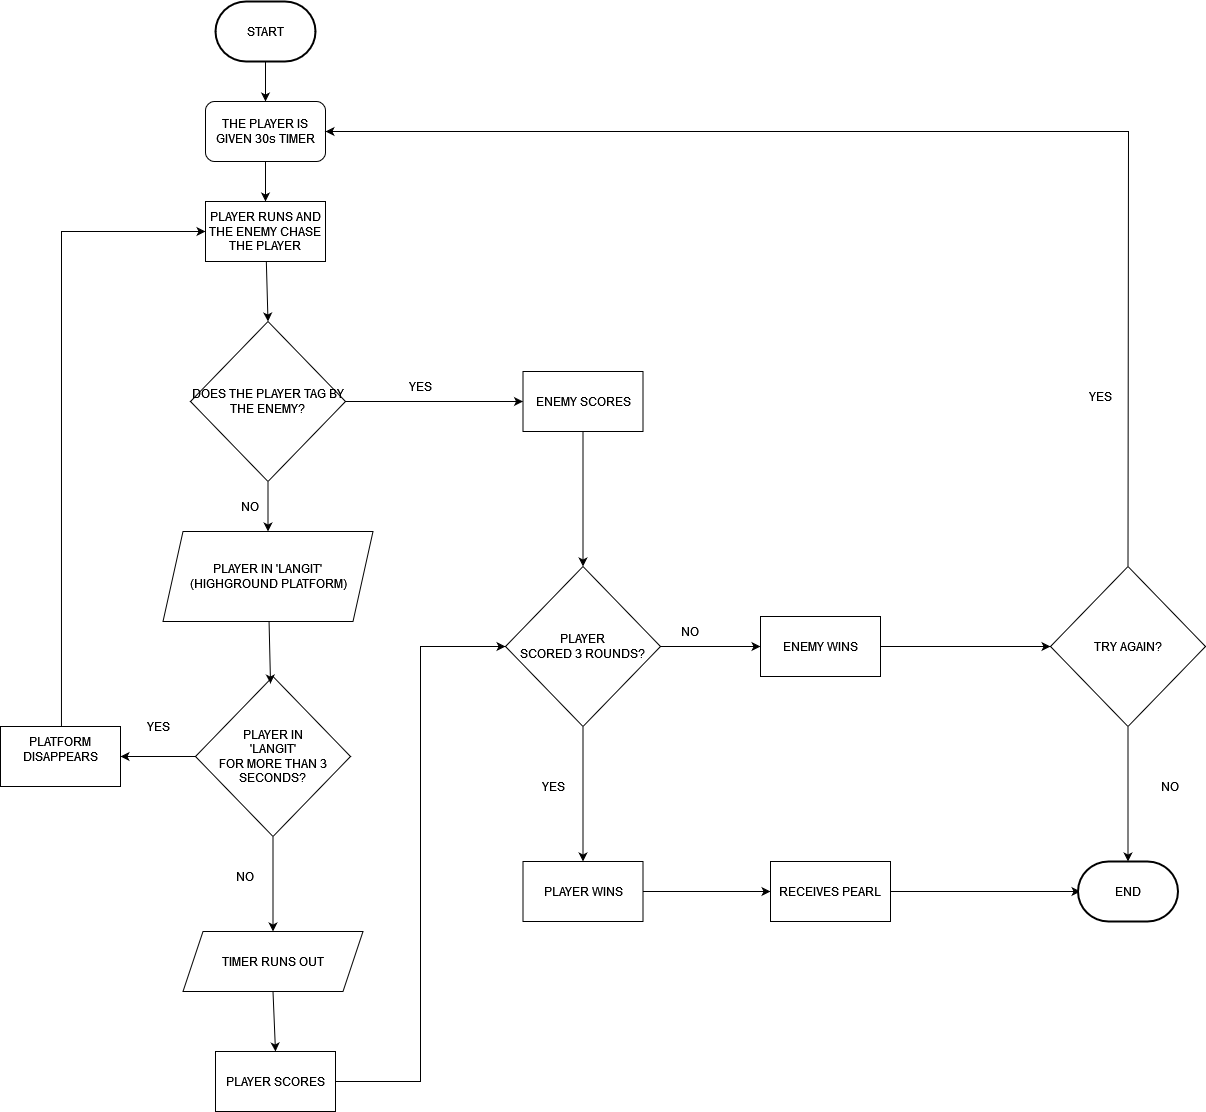

The diagram above was exported from draw.io. Its source (the exported page's mxGraphModel, read from the mxfile embedded in the PNG):
<mxGraphModel dx="2333" dy="1866" grid="1" gridSize="10" guides="1" tooltips="1" connect="1" arrows="1" fold="1" page="1" pageScale="1" pageWidth="850" pageHeight="1100" math="0" shadow="0">
  <root>
    <mxCell id="0" />
    <mxCell id="1" parent="0" />
    <mxCell id="bc12gUjF3C-kTOptF9gj-2" value="" style="endArrow=classic;html=1;rounded=0;entryX=0.5;entryY=0;entryDx=0;entryDy=0;exitX=0.5;exitY=1;exitDx=0;exitDy=0;exitPerimeter=0;" parent="1" source="PfWhbCOt0LdC7U6eCK7i-28" target="bc12gUjF3C-kTOptF9gj-3" edge="1">
      <mxGeometry width="50" height="50" relative="1" as="geometry">
        <mxPoint x="-350" y="30" as="sourcePoint" />
        <mxPoint x="-200" y="110" as="targetPoint" />
      </mxGeometry>
    </mxCell>
    <mxCell id="bc12gUjF3C-kTOptF9gj-3" value="THE PLAYER IS GIVEN 30s TIMER " style="rounded=1;whiteSpace=wrap;html=1;fillColor=default;strokeColor=default;fontColor=default;" parent="1" vertex="1">
      <mxGeometry x="-415" y="100" width="120" height="60" as="geometry" />
    </mxCell>
    <mxCell id="bc12gUjF3C-kTOptF9gj-6" value="DOES THE PLAYER TAG BY THE ENEMY?" style="rhombus;whiteSpace=wrap;html=1;fillColor=default;strokeColor=default;fontColor=default;" parent="1" vertex="1">
      <mxGeometry x="-430" y="320" width="155" height="160" as="geometry" />
    </mxCell>
    <mxCell id="bc12gUjF3C-kTOptF9gj-7" value="" style="endArrow=classic;html=1;rounded=0;exitX=1;exitY=0.5;exitDx=0;exitDy=0;entryX=0;entryY=0.5;entryDx=0;entryDy=0;" parent="1" source="bc12gUjF3C-kTOptF9gj-6" target="PfWhbCOt0LdC7U6eCK7i-13" edge="1">
      <mxGeometry width="50" height="50" relative="1" as="geometry">
        <mxPoint x="-140" y="290" as="sourcePoint" />
        <mxPoint x="-130" y="400" as="targetPoint" />
      </mxGeometry>
    </mxCell>
    <mxCell id="bc12gUjF3C-kTOptF9gj-8" value="YES" style="text;html=1;strokeColor=none;fillColor=none;align=center;verticalAlign=middle;whiteSpace=wrap;rounded=0;fontColor=default;" parent="1" vertex="1">
      <mxGeometry x="-230" y="370" width="60" height="30" as="geometry" />
    </mxCell>
    <mxCell id="bc12gUjF3C-kTOptF9gj-11" value="" style="endArrow=classic;html=1;rounded=0;exitX=0.5;exitY=1;exitDx=0;exitDy=0;strokeColor=default;labelBackgroundColor=default;fontColor=default;entryX=0.5;entryY=0;entryDx=0;entryDy=0;" parent="1" source="bc12gUjF3C-kTOptF9gj-6" target="vkYFFUzK9-G8IF2vwF9L-4" edge="1">
      <mxGeometry width="50" height="50" relative="1" as="geometry">
        <mxPoint x="-200.5" y="470" as="sourcePoint" />
        <mxPoint x="-360" y="560" as="targetPoint" />
        <Array as="points" />
      </mxGeometry>
    </mxCell>
    <mxCell id="FOh5BJBDFGRKax9HKmXr-9" style="edgeStyle=none;rounded=0;orthogonalLoop=1;jettySize=auto;html=1;labelBackgroundColor=default;fontColor=default;strokeColor=default;fillColor=default;entryX=0;entryY=0.5;entryDx=0;entryDy=0;exitX=0.508;exitY=0;exitDx=0;exitDy=0;exitPerimeter=0;" parent="1" source="T2wxlPBZB1iCSZt62mgf-2" target="vkYFFUzK9-G8IF2vwF9L-1" edge="1">
      <mxGeometry relative="1" as="geometry">
        <mxPoint x="60" y="340" as="targetPoint" />
        <Array as="points">
          <mxPoint x="-559" y="230" />
        </Array>
        <mxPoint x="-559" y="725" as="sourcePoint" />
      </mxGeometry>
    </mxCell>
    <mxCell id="bc12gUjF3C-kTOptF9gj-16" value="NO" style="text;html=1;strokeColor=none;fillColor=none;align=center;verticalAlign=middle;whiteSpace=wrap;rounded=0;fontColor=default;" parent="1" vertex="1">
      <mxGeometry x="-405" y="860" width="60" height="30" as="geometry" />
    </mxCell>
    <mxCell id="bc12gUjF3C-kTOptF9gj-18" value="&lt;div&gt;PLAYER&lt;/div&gt;&lt;div&gt; SCORED 3 ROUNDS?&lt;/div&gt;" style="rhombus;whiteSpace=wrap;html=1;fillColor=default;strokeColor=default;fontColor=default;" parent="1" vertex="1">
      <mxGeometry x="-115" y="565" width="155" height="160" as="geometry" />
    </mxCell>
    <mxCell id="bc12gUjF3C-kTOptF9gj-22" value="" style="endArrow=classic;html=1;rounded=0;exitX=0.5;exitY=1;exitDx=0;exitDy=0;strokeColor=default;labelBackgroundColor=default;fontColor=default;" parent="1" source="bc12gUjF3C-kTOptF9gj-3" target="vkYFFUzK9-G8IF2vwF9L-1" edge="1">
      <mxGeometry width="50" height="50" relative="1" as="geometry">
        <mxPoint x="-140" y="320" as="sourcePoint" />
        <mxPoint x="-355" y="250" as="targetPoint" />
      </mxGeometry>
    </mxCell>
    <mxCell id="bc12gUjF3C-kTOptF9gj-24" value="" style="endArrow=classic;html=1;rounded=0;exitX=0.5;exitY=1;exitDx=0;exitDy=0;strokeColor=default;labelBackgroundColor=default;fontColor=default;entryX=0.5;entryY=0;entryDx=0;entryDy=0;fillColor=default;" parent="1" source="bc12gUjF3C-kTOptF9gj-18" target="T2wxlPBZB1iCSZt62mgf-6" edge="1">
      <mxGeometry width="50" height="50" relative="1" as="geometry">
        <mxPoint x="90" y="940" as="sourcePoint" />
        <mxPoint x="-37.5" y="860" as="targetPoint" />
      </mxGeometry>
    </mxCell>
    <mxCell id="bc12gUjF3C-kTOptF9gj-30" value="" style="endArrow=classic;html=1;rounded=0;exitX=1;exitY=0.5;exitDx=0;exitDy=0;entryX=0;entryY=0.5;entryDx=0;entryDy=0;fillColor=default;strokeColor=default;fontColor=default;" parent="1" source="T2wxlPBZB1iCSZt62mgf-6" target="T2wxlPBZB1iCSZt62mgf-7" edge="1">
      <mxGeometry width="50" height="50" relative="1" as="geometry">
        <mxPoint x="22.5" y="890" as="sourcePoint" />
        <mxPoint x="130" y="890" as="targetPoint" />
      </mxGeometry>
    </mxCell>
    <mxCell id="bc12gUjF3C-kTOptF9gj-31" value="" style="endArrow=classic;html=1;rounded=0;exitX=1;exitY=0.5;exitDx=0;exitDy=0;fillColor=default;strokeColor=default;fontColor=default;" parent="1" source="T2wxlPBZB1iCSZt62mgf-7" edge="1">
      <mxGeometry width="50" height="50" relative="1" as="geometry">
        <mxPoint x="290" y="890" as="sourcePoint" />
        <mxPoint x="460" y="890" as="targetPoint" />
      </mxGeometry>
    </mxCell>
    <mxCell id="bc12gUjF3C-kTOptF9gj-32" value="END" style="strokeWidth=2;html=1;shape=mxgraph.flowchart.terminator;whiteSpace=wrap;fillColor=default;strokeColor=default;fontColor=default;" parent="1" vertex="1">
      <mxGeometry x="457.5" y="860" width="100" height="60" as="geometry" />
    </mxCell>
    <mxCell id="bc12gUjF3C-kTOptF9gj-33" value="" style="endArrow=classic;html=1;rounded=0;exitX=1;exitY=0.5;exitDx=0;exitDy=0;fillColor=default;strokeColor=default;fontColor=default;entryX=0;entryY=0.5;entryDx=0;entryDy=0;" parent="1" source="PfWhbCOt0LdC7U6eCK7i-15" target="bc12gUjF3C-kTOptF9gj-18" edge="1">
      <mxGeometry width="50" height="50" relative="1" as="geometry">
        <mxPoint x="-260" y="1135" as="sourcePoint" />
        <mxPoint x="-210" y="590" as="targetPoint" />
        <Array as="points">
          <mxPoint x="-200" y="1080" />
          <mxPoint x="-200" y="645" />
        </Array>
      </mxGeometry>
    </mxCell>
    <mxCell id="bc12gUjF3C-kTOptF9gj-34" value="" style="endArrow=classic;html=1;rounded=0;fillColor=default;strokeColor=default;fontColor=default;exitX=1;exitY=0.5;exitDx=0;exitDy=0;entryX=0;entryY=0.5;entryDx=0;entryDy=0;" parent="1" source="bc12gUjF3C-kTOptF9gj-18" target="T2wxlPBZB1iCSZt62mgf-5" edge="1">
      <mxGeometry width="50" height="50" relative="1" as="geometry">
        <mxPoint x="110" y="850" as="sourcePoint" />
        <mxPoint x="140" y="645" as="targetPoint" />
      </mxGeometry>
    </mxCell>
    <mxCell id="bc12gUjF3C-kTOptF9gj-40" value="TRY AGAIN?" style="rhombus;whiteSpace=wrap;html=1;fillColor=default;strokeColor=default;fontColor=default;" parent="1" vertex="1">
      <mxGeometry x="430" y="565" width="155" height="160" as="geometry" />
    </mxCell>
    <mxCell id="FOh5BJBDFGRKax9HKmXr-8" value="YES" style="text;html=1;strokeColor=none;fillColor=none;align=center;verticalAlign=middle;whiteSpace=wrap;rounded=0;fontColor=default;" parent="1" vertex="1">
      <mxGeometry x="-492.5" y="710" width="60" height="30" as="geometry" />
    </mxCell>
    <mxCell id="vkYFFUzK9-G8IF2vwF9L-1" value="PLAYER RUNS AND THE ENEMY CHASE THE PLAYER" style="rounded=0;whiteSpace=wrap;html=1;" parent="1" vertex="1">
      <mxGeometry x="-415" y="200" width="120" height="60" as="geometry" />
    </mxCell>
    <mxCell id="vkYFFUzK9-G8IF2vwF9L-2" value="NO" style="text;html=1;strokeColor=none;fillColor=none;align=center;verticalAlign=middle;whiteSpace=wrap;rounded=0;fontColor=default;" parent="1" vertex="1">
      <mxGeometry x="-400" y="490" width="60" height="30" as="geometry" />
    </mxCell>
    <mxCell id="vkYFFUzK9-G8IF2vwF9L-4" value="&lt;div&gt;PLAYER IN 'LANGIT' &lt;br&gt;&lt;/div&gt;&lt;div&gt;(HIGHGROUND PLATFORM)&lt;/div&gt;" style="shape=parallelogram;perimeter=parallelogramPerimeter;whiteSpace=wrap;html=1;fixedSize=1;fillColor=default;strokeColor=default;fontColor=default;" parent="1" vertex="1">
      <mxGeometry x="-457.5" y="530" width="210" height="90" as="geometry" />
    </mxCell>
    <mxCell id="vkYFFUzK9-G8IF2vwF9L-3" value="&lt;div&gt;PLAYER IN&lt;/div&gt;&lt;div&gt; 'LANGIT'&lt;/div&gt;&lt;div&gt;FOR MORE THAN 3 SECONDS?&lt;br&gt;&lt;/div&gt;" style="rhombus;whiteSpace=wrap;html=1;fillColor=default;strokeColor=default;fontColor=default;" parent="1" vertex="1">
      <mxGeometry x="-425" y="675" width="155" height="160" as="geometry" />
    </mxCell>
    <mxCell id="PfWhbCOt0LdC7U6eCK7i-3" value="" style="endArrow=classic;html=1;rounded=0;strokeColor=default;labelBackgroundColor=default;fontColor=default;entryX=0.484;entryY=0.044;entryDx=0;entryDy=0;entryPerimeter=0;" parent="1" source="vkYFFUzK9-G8IF2vwF9L-4" target="vkYFFUzK9-G8IF2vwF9L-3" edge="1">
      <mxGeometry width="50" height="50" relative="1" as="geometry">
        <mxPoint x="-361" y="640" as="sourcePoint" />
        <mxPoint x="-360" y="720" as="targetPoint" />
        <Array as="points" />
      </mxGeometry>
    </mxCell>
    <mxCell id="PfWhbCOt0LdC7U6eCK7i-4" value="" style="endArrow=classic;html=1;rounded=0;strokeColor=default;labelBackgroundColor=default;fontColor=default;entryX=0.5;entryY=0;entryDx=0;entryDy=0;" parent="1" source="vkYFFUzK9-G8IF2vwF9L-1" target="bc12gUjF3C-kTOptF9gj-6" edge="1">
      <mxGeometry width="50" height="50" relative="1" as="geometry">
        <mxPoint x="-345" y="170" as="sourcePoint" />
        <mxPoint x="-345" y="260" as="targetPoint" />
      </mxGeometry>
    </mxCell>
    <mxCell id="PfWhbCOt0LdC7U6eCK7i-9" value="" style="endArrow=classic;html=1;rounded=0;exitX=0;exitY=0.5;exitDx=0;exitDy=0;strokeColor=default;labelBackgroundColor=default;fontColor=default;entryX=1;entryY=0.5;entryDx=0;entryDy=0;" parent="1" source="vkYFFUzK9-G8IF2vwF9L-3" target="T2wxlPBZB1iCSZt62mgf-2" edge="1">
      <mxGeometry width="50" height="50" relative="1" as="geometry">
        <mxPoint x="-335" y="500" as="sourcePoint" />
        <mxPoint x="-500" y="755" as="targetPoint" />
        <Array as="points" />
      </mxGeometry>
    </mxCell>
    <mxCell id="PfWhbCOt0LdC7U6eCK7i-10" value="" style="endArrow=classic;html=1;rounded=0;exitX=0.5;exitY=1;exitDx=0;exitDy=0;strokeColor=default;labelBackgroundColor=default;fontColor=default;" parent="1" source="vkYFFUzK9-G8IF2vwF9L-3" target="T2wxlPBZB1iCSZt62mgf-4" edge="1">
      <mxGeometry width="50" height="50" relative="1" as="geometry">
        <mxPoint x="-390" y="750" as="sourcePoint" />
        <mxPoint x="-347.5" y="885" as="targetPoint" />
        <Array as="points" />
      </mxGeometry>
    </mxCell>
    <mxCell id="PfWhbCOt0LdC7U6eCK7i-13" value="ENEMY SCORES" style="rounded=0;whiteSpace=wrap;html=1;" parent="1" vertex="1">
      <mxGeometry x="-97.5" y="370" width="120" height="60" as="geometry" />
    </mxCell>
    <mxCell id="PfWhbCOt0LdC7U6eCK7i-15" value="PLAYER SCORES" style="rounded=0;whiteSpace=wrap;html=1;" parent="1" vertex="1">
      <mxGeometry x="-405" y="1050" width="120" height="60" as="geometry" />
    </mxCell>
    <mxCell id="PfWhbCOt0LdC7U6eCK7i-16" value="" style="endArrow=classic;html=1;rounded=0;exitX=0.5;exitY=1;exitDx=0;exitDy=0;entryX=0.5;entryY=0;entryDx=0;entryDy=0;" parent="1" source="PfWhbCOt0LdC7U6eCK7i-13" target="bc12gUjF3C-kTOptF9gj-18" edge="1">
      <mxGeometry width="50" height="50" relative="1" as="geometry">
        <mxPoint x="-265" y="410" as="sourcePoint" />
        <mxPoint x="-152.5" y="410" as="targetPoint" />
      </mxGeometry>
    </mxCell>
    <mxCell id="PfWhbCOt0LdC7U6eCK7i-19" value="" style="endArrow=classic;html=1;rounded=0;exitX=0.5;exitY=1;exitDx=0;exitDy=0;strokeColor=default;labelBackgroundColor=default;fontColor=default;entryX=0.5;entryY=0;entryDx=0;entryDy=0;" parent="1" source="T2wxlPBZB1iCSZt62mgf-4" target="PfWhbCOt0LdC7U6eCK7i-15" edge="1">
      <mxGeometry width="50" height="50" relative="1" as="geometry">
        <mxPoint x="-347.5" y="1035" as="sourcePoint" />
        <mxPoint x="-337.5" y="895" as="targetPoint" />
        <Array as="points" />
      </mxGeometry>
    </mxCell>
    <mxCell id="PfWhbCOt0LdC7U6eCK7i-20" value="YES" style="text;html=1;strokeColor=none;fillColor=none;align=center;verticalAlign=middle;whiteSpace=wrap;rounded=0;fontColor=default;" parent="1" vertex="1">
      <mxGeometry x="-97.5" y="770" width="60" height="30" as="geometry" />
    </mxCell>
    <mxCell id="PfWhbCOt0LdC7U6eCK7i-21" value="" style="endArrow=classic;html=1;rounded=0;entryX=0;entryY=0.5;entryDx=0;entryDy=0;fillColor=default;strokeColor=default;fontColor=default;exitX=1;exitY=0.5;exitDx=0;exitDy=0;exitPerimeter=0;" parent="1" source="T2wxlPBZB1iCSZt62mgf-5" target="bc12gUjF3C-kTOptF9gj-40" edge="1">
      <mxGeometry width="50" height="50" relative="1" as="geometry">
        <mxPoint x="270" y="645" as="sourcePoint" />
        <mxPoint x="460" y="640" as="targetPoint" />
      </mxGeometry>
    </mxCell>
    <mxCell id="PfWhbCOt0LdC7U6eCK7i-22" value="" style="endArrow=classic;html=1;rounded=0;fillColor=default;strokeColor=default;fontColor=default;exitX=0.5;exitY=1;exitDx=0;exitDy=0;entryX=0.5;entryY=0;entryDx=0;entryDy=0;entryPerimeter=0;" parent="1" source="bc12gUjF3C-kTOptF9gj-40" target="bc12gUjF3C-kTOptF9gj-32" edge="1">
      <mxGeometry width="50" height="50" relative="1" as="geometry">
        <mxPoint x="340" y="655" as="sourcePoint" />
        <mxPoint x="510" y="870" as="targetPoint" />
      </mxGeometry>
    </mxCell>
    <mxCell id="PfWhbCOt0LdC7U6eCK7i-25" value="NO" style="text;html=1;strokeColor=none;fillColor=none;align=center;verticalAlign=middle;whiteSpace=wrap;rounded=0;fontColor=default;" parent="1" vertex="1">
      <mxGeometry x="520" y="770" width="60" height="30" as="geometry" />
    </mxCell>
    <mxCell id="PfWhbCOt0LdC7U6eCK7i-26" value="NO" style="text;html=1;strokeColor=none;fillColor=none;align=center;verticalAlign=middle;whiteSpace=wrap;rounded=0;fontColor=default;" parent="1" vertex="1">
      <mxGeometry x="40" y="615" width="60" height="30" as="geometry" />
    </mxCell>
    <mxCell id="PfWhbCOt0LdC7U6eCK7i-28" value="START" style="strokeWidth=2;html=1;shape=mxgraph.flowchart.terminator;whiteSpace=wrap;fillColor=default;strokeColor=default;fontColor=default;" parent="1" vertex="1">
      <mxGeometry x="-405" width="100" height="60" as="geometry" />
    </mxCell>
    <mxCell id="PfWhbCOt0LdC7U6eCK7i-29" value="" style="endArrow=classic;html=1;rounded=0;fillColor=default;strokeColor=default;fontColor=default;exitX=0.5;exitY=0;exitDx=0;exitDy=0;entryX=1;entryY=0.5;entryDx=0;entryDy=0;" parent="1" source="bc12gUjF3C-kTOptF9gj-40" target="bc12gUjF3C-kTOptF9gj-3" edge="1">
      <mxGeometry width="50" height="50" relative="1" as="geometry">
        <mxPoint x="340" y="655" as="sourcePoint" />
        <mxPoint x="380" y="180" as="targetPoint" />
        <Array as="points">
          <mxPoint x="508" y="130" />
        </Array>
      </mxGeometry>
    </mxCell>
    <mxCell id="T2wxlPBZB1iCSZt62mgf-2" value="&#10;PLATFORM DISAPPEARS&#10;&#10;" style="rounded=0;whiteSpace=wrap;html=1;" vertex="1" parent="1">
      <mxGeometry x="-620" y="725" width="120" height="60" as="geometry" />
    </mxCell>
    <mxCell id="T2wxlPBZB1iCSZt62mgf-4" value="TIMER RUNS OUT" style="shape=parallelogram;perimeter=parallelogramPerimeter;whiteSpace=wrap;html=1;fixedSize=1;fillColor=default;strokeColor=default;fontColor=default;" vertex="1" parent="1">
      <mxGeometry x="-437.5" y="930" width="180" height="60" as="geometry" />
    </mxCell>
    <mxCell id="T2wxlPBZB1iCSZt62mgf-5" value="ENEMY WINS" style="rounded=0;whiteSpace=wrap;html=1;" vertex="1" parent="1">
      <mxGeometry x="140" y="615" width="120" height="60" as="geometry" />
    </mxCell>
    <mxCell id="T2wxlPBZB1iCSZt62mgf-6" value="PLAYER WINS" style="rounded=0;whiteSpace=wrap;html=1;" vertex="1" parent="1">
      <mxGeometry x="-97.5" y="860" width="120" height="60" as="geometry" />
    </mxCell>
    <mxCell id="T2wxlPBZB1iCSZt62mgf-7" value="RECEIVES PEARL" style="rounded=0;whiteSpace=wrap;html=1;" vertex="1" parent="1">
      <mxGeometry x="150" y="860" width="120" height="60" as="geometry" />
    </mxCell>
    <mxCell id="T2wxlPBZB1iCSZt62mgf-9" value="YES" style="text;html=1;strokeColor=none;fillColor=none;align=center;verticalAlign=middle;whiteSpace=wrap;rounded=0;fontColor=default;" vertex="1" parent="1">
      <mxGeometry x="450" y="380" width="60" height="30" as="geometry" />
    </mxCell>
  </root>
</mxGraphModel>